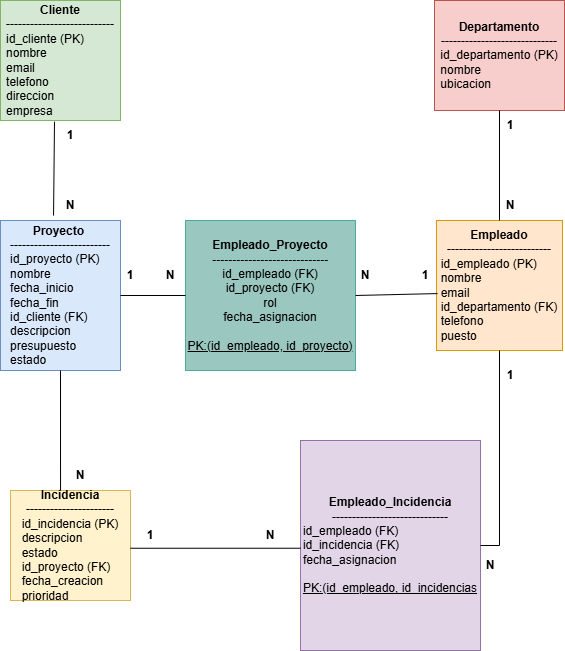

The diagram above was exported from draw.io. Its source (the exported page's mxGraphModel, read from the mxfile embedded in the PNG):
<mxGraphModel dx="1415" dy="979" grid="1" gridSize="10" guides="1" tooltips="1" connect="1" arrows="1" fold="1" page="1" pageScale="1" pageWidth="827" pageHeight="1169" math="0" shadow="0">
  <root>
    <mxCell id="0" />
    <mxCell id="1" parent="0" />
    <mxCell id="rtVzeHzp-743dDAUZ55c-1" value="&lt;b&gt;Cliente&lt;/b&gt;&lt;div&gt;---------------------------&lt;br&gt;&lt;div style=&quot;text-align: justify;&quot;&gt;&lt;span style=&quot;background-color: transparent; color: light-dark(rgb(0, 0, 0), rgb(255, 255, 255));&quot;&gt;id_cliente (PK)&lt;/span&gt;&lt;/div&gt;&lt;div style=&quot;text-align: justify;&quot;&gt;&lt;span style=&quot;background-color: transparent; color: light-dark(rgb(0, 0, 0), rgb(255, 255, 255));&quot;&gt;nombre&lt;/span&gt;&lt;/div&gt;&lt;div style=&quot;text-align: justify;&quot;&gt;&lt;span style=&quot;background-color: transparent; color: light-dark(rgb(0, 0, 0), rgb(255, 255, 255));&quot;&gt;email&lt;/span&gt;&lt;/div&gt;&lt;div style=&quot;text-align: justify;&quot;&gt;&lt;span style=&quot;background-color: transparent; color: light-dark(rgb(0, 0, 0), rgb(255, 255, 255));&quot;&gt;telefono&lt;/span&gt;&lt;/div&gt;&lt;/div&gt;&lt;div style=&quot;text-align: justify;&quot;&gt;direccion&lt;br&gt;empresa&lt;span style=&quot;background-color: transparent; color: light-dark(rgb(0, 0, 0), rgb(255, 255, 255));&quot;&gt;&lt;/span&gt;&lt;/div&gt;" style="rounded=0;whiteSpace=wrap;html=1;fillColor=#d5e8d4;strokeColor=#82b366;" vertex="1" parent="1">
      <mxGeometry x="-20" y="80" width="120" height="120" as="geometry" />
    </mxCell>
    <mxCell id="rtVzeHzp-743dDAUZ55c-2" value="&lt;b&gt;Proyecto&amp;nbsp;&lt;/b&gt;&lt;div&gt;-------------------------&lt;br&gt;&lt;div style=&quot;text-align: left;&quot;&gt;&lt;span style=&quot;background-color: transparent; color: light-dark(rgb(0, 0, 0), rgb(255, 255, 255));&quot;&gt;id_proyecto (PK)&lt;/span&gt;&lt;/div&gt;&lt;div style=&quot;text-align: left;&quot;&gt;&lt;span style=&quot;background-color: transparent; color: light-dark(rgb(0, 0, 0), rgb(255, 255, 255));&quot;&gt;nombre&lt;/span&gt;&lt;/div&gt;&lt;div style=&quot;text-align: left;&quot;&gt;&lt;span style=&quot;background-color: transparent; color: light-dark(rgb(0, 0, 0), rgb(255, 255, 255));&quot;&gt;fecha_inicio&lt;/span&gt;&lt;/div&gt;&lt;div style=&quot;text-align: left;&quot;&gt;&lt;span style=&quot;background-color: transparent; color: light-dark(rgb(0, 0, 0), rgb(255, 255, 255));&quot;&gt;fecha_fin&lt;/span&gt;&lt;/div&gt;&lt;div style=&quot;text-align: left;&quot;&gt;&lt;span style=&quot;background-color: transparent; color: light-dark(rgb(0, 0, 0), rgb(255, 255, 255));&quot;&gt;id_cliente (FK)&lt;/span&gt;&lt;/div&gt;&lt;div style=&quot;text-align: left;&quot;&gt;descripcion&lt;br&gt;presupuesto&lt;br&gt;estado&lt;span style=&quot;background-color: transparent; color: light-dark(rgb(0, 0, 0), rgb(255, 255, 255));&quot;&gt;&lt;/span&gt;&lt;/div&gt;&lt;b&gt;&lt;/b&gt;&lt;/div&gt;" style="rounded=0;whiteSpace=wrap;html=1;fillColor=#dae8fc;strokeColor=#6c8ebf;" vertex="1" parent="1">
      <mxGeometry x="-20" y="300" width="120" height="150" as="geometry" />
    </mxCell>
    <mxCell id="rtVzeHzp-743dDAUZ55c-3" value="&lt;b&gt;Empleado&lt;/b&gt;&lt;div&gt;--------------------------&lt;br&gt;&lt;div style=&quot;&quot;&gt;&lt;div style=&quot;text-align: left;&quot;&gt;&lt;span style=&quot;background-color: transparent; color: light-dark(rgb(0, 0, 0), rgb(255, 255, 255));&quot;&gt;id_empleado (PK)&lt;/span&gt;&lt;/div&gt;&lt;span style=&quot;background-color: transparent; color: light-dark(rgb(0, 0, 0), rgb(255, 255, 255));&quot;&gt;&lt;div style=&quot;text-align: left;&quot;&gt;&lt;span style=&quot;background-color: transparent; color: light-dark(rgb(0, 0, 0), rgb(255, 255, 255));&quot;&gt;nombre&lt;/span&gt;&lt;/div&gt;&lt;/span&gt;&lt;span style=&quot;background-color: transparent; color: light-dark(rgb(0, 0, 0), rgb(255, 255, 255));&quot;&gt;&lt;div style=&quot;text-align: left;&quot;&gt;&lt;span style=&quot;background-color: transparent; color: light-dark(rgb(0, 0, 0), rgb(255, 255, 255));&quot;&gt;email&lt;/span&gt;&lt;/div&gt;&lt;/span&gt;&lt;span style=&quot;background-color: transparent; color: light-dark(rgb(0, 0, 0), rgb(255, 255, 255));&quot;&gt;&lt;div style=&quot;text-align: left;&quot;&gt;&lt;span style=&quot;background-color: transparent; color: light-dark(rgb(0, 0, 0), rgb(255, 255, 255));&quot;&gt;id_departamento (FK)&lt;/span&gt;&lt;/div&gt;&lt;div style=&quot;text-align: left;&quot;&gt;telefono&lt;br&gt;puesto&lt;span style=&quot;background-color: transparent; color: light-dark(rgb(0, 0, 0), rgb(255, 255, 255));&quot;&gt;&lt;/span&gt;&lt;/div&gt;&lt;/span&gt;&lt;/div&gt;&lt;b&gt;&lt;/b&gt;&lt;/div&gt;" style="rounded=0;whiteSpace=wrap;html=1;fillColor=#ffe6cc;strokeColor=#d79b00;" vertex="1" parent="1">
      <mxGeometry x="416" y="300" width="126" height="130" as="geometry" />
    </mxCell>
    <mxCell id="rtVzeHzp-743dDAUZ55c-4" value="&lt;b&gt;Departamento&lt;br&gt;&lt;/b&gt;-----------------------------&lt;br&gt;&lt;div style=&quot;text-align: justify;&quot;&gt;&lt;span style=&quot;background-color: transparent; color: light-dark(rgb(0, 0, 0), rgb(255, 255, 255));&quot;&gt;id_departamento (PK)&lt;/span&gt;&lt;/div&gt;&lt;div style=&quot;text-align: justify;&quot;&gt;&lt;span style=&quot;background-color: transparent; color: light-dark(rgb(0, 0, 0), rgb(255, 255, 255));&quot;&gt;nombre&lt;/span&gt;&lt;b&gt;&amp;nbsp;&lt;/b&gt;&lt;/div&gt;&lt;div style=&quot;text-align: justify;&quot;&gt;ubicacion&lt;b&gt;&lt;/b&gt;&lt;/div&gt;" style="rounded=0;whiteSpace=wrap;html=1;fillColor=#f8cecc;strokeColor=#b85450;" vertex="1" parent="1">
      <mxGeometry x="414" y="80" width="130" height="110" as="geometry" />
    </mxCell>
    <mxCell id="rtVzeHzp-743dDAUZ55c-5" value="&lt;b&gt;Incidencia&lt;/b&gt;&lt;div&gt;----------------------&lt;br&gt;&lt;div style=&quot;&quot;&gt;&lt;div style=&quot;text-align: left;&quot;&gt;&lt;span style=&quot;background-color: transparent; color: light-dark(rgb(0, 0, 0), rgb(255, 255, 255));&quot;&gt;id_incidencia (PK)&lt;/span&gt;&lt;/div&gt;&lt;div style=&quot;text-align: left;&quot;&gt;&lt;span style=&quot;background-color: transparent; color: light-dark(rgb(0, 0, 0), rgb(255, 255, 255));&quot;&gt;descripcion&lt;/span&gt;&lt;/div&gt;&lt;div style=&quot;text-align: left;&quot;&gt;&lt;span style=&quot;background-color: transparent; color: light-dark(rgb(0, 0, 0), rgb(255, 255, 255));&quot;&gt;estado&lt;/span&gt;&lt;/div&gt;&lt;div style=&quot;text-align: left;&quot;&gt;&lt;span style=&quot;background-color: transparent; color: light-dark(rgb(0, 0, 0), rgb(255, 255, 255));&quot;&gt;id_proyecto (FK)&lt;/span&gt;&lt;/div&gt;&lt;div style=&quot;text-align: left;&quot;&gt;fecha_creacion&lt;br&gt;prioridad&lt;span style=&quot;background-color: transparent; color: light-dark(rgb(0, 0, 0), rgb(255, 255, 255));&quot;&gt;&lt;/span&gt;&lt;/div&gt;&lt;/div&gt;&lt;b&gt;&lt;/b&gt;&lt;/div&gt;" style="rounded=0;whiteSpace=wrap;html=1;fillColor=#fff2cc;strokeColor=#d6b656;" vertex="1" parent="1">
      <mxGeometry x="-10" y="570" width="120" height="110" as="geometry" />
    </mxCell>
    <mxCell id="rtVzeHzp-743dDAUZ55c-16" value="&lt;div&gt;&lt;b style=&quot;background-color: transparent; color: light-dark(rgb(0, 0, 0), rgb(255, 255, 255));&quot;&gt;Empleado_Incidencia&lt;/b&gt;&lt;/div&gt;&lt;div&gt;-----------------------------&lt;br&gt;&lt;div style=&quot;text-align: left;&quot;&gt;&lt;span style=&quot;background-color: transparent; color: light-dark(rgb(0, 0, 0), rgb(255, 255, 255));&quot;&gt;id_empleado (FK)&lt;/span&gt;&lt;/div&gt;&lt;div style=&quot;text-align: left;&quot;&gt;&lt;span style=&quot;background-color: transparent; color: light-dark(rgb(0, 0, 0), rgb(255, 255, 255));&quot;&gt;id_incidencia (FK)&lt;/span&gt;&lt;/div&gt;&lt;div style=&quot;text-align: left;&quot;&gt;fecha_asignacion&lt;span style=&quot;background-color: transparent; color: light-dark(rgb(0, 0, 0), rgb(255, 255, 255));&quot;&gt;&lt;/span&gt;&lt;/div&gt;&lt;div style=&quot;text-align: left;&quot;&gt;&lt;br&gt;&lt;/div&gt;&lt;div style=&quot;text-align: left;&quot;&gt;&lt;u&gt;PK:(id_empleado, id_incidencias&lt;/u&gt;&lt;/div&gt;&lt;b&gt;&lt;/b&gt;&lt;/div&gt;" style="rounded=0;whiteSpace=wrap;html=1;fillColor=#e1d5e7;strokeColor=#9673a6;" vertex="1" parent="1">
      <mxGeometry x="280" y="520" width="180" height="210" as="geometry" />
    </mxCell>
    <mxCell id="rtVzeHzp-743dDAUZ55c-33" value="" style="endArrow=none;html=1;rounded=0;entryX=0;entryY=0.513;entryDx=0;entryDy=0;entryPerimeter=0;exitX=0.992;exitY=0.445;exitDx=0;exitDy=0;exitPerimeter=0;" edge="1" parent="1" target="rtVzeHzp-743dDAUZ55c-16">
      <mxGeometry width="50" height="50" relative="1" as="geometry">
        <mxPoint x="109.99999999999996" y="627.75" as="sourcePoint" />
        <mxPoint x="282.0800000000001" y="622.25" as="targetPoint" />
        <Array as="points" />
      </mxGeometry>
    </mxCell>
    <mxCell id="rtVzeHzp-743dDAUZ55c-34" value="" style="endArrow=none;html=1;rounded=0;entryX=0.5;entryY=1;entryDx=0;entryDy=0;exitX=0.5;exitY=0;exitDx=0;exitDy=0;" edge="1" parent="1" source="rtVzeHzp-743dDAUZ55c-3" target="rtVzeHzp-743dDAUZ55c-4">
      <mxGeometry width="50" height="50" relative="1" as="geometry">
        <mxPoint x="240" y="450" as="sourcePoint" />
        <mxPoint x="290" y="400" as="targetPoint" />
      </mxGeometry>
    </mxCell>
    <mxCell id="rtVzeHzp-743dDAUZ55c-35" value="" style="endArrow=none;html=1;rounded=0;entryX=0.5;entryY=1;entryDx=0;entryDy=0;exitX=1;exitY=0.5;exitDx=0;exitDy=0;" edge="1" parent="1" source="rtVzeHzp-743dDAUZ55c-16" target="rtVzeHzp-743dDAUZ55c-3">
      <mxGeometry width="50" height="50" relative="1" as="geometry">
        <mxPoint x="453" y="610" as="sourcePoint" />
        <mxPoint x="453" y="430" as="targetPoint" />
        <Array as="points">
          <mxPoint x="479" y="625" />
        </Array>
      </mxGeometry>
    </mxCell>
    <mxCell id="rtVzeHzp-743dDAUZ55c-36" value="" style="endArrow=none;html=1;rounded=0;entryX=0.5;entryY=1;entryDx=0;entryDy=0;exitX=0.417;exitY=0;exitDx=0;exitDy=0;exitPerimeter=0;" edge="1" parent="1" source="rtVzeHzp-743dDAUZ55c-5" target="rtVzeHzp-743dDAUZ55c-2">
      <mxGeometry width="50" height="50" relative="1" as="geometry">
        <mxPoint x="240" y="450" as="sourcePoint" />
        <mxPoint x="290" y="400" as="targetPoint" />
      </mxGeometry>
    </mxCell>
    <mxCell id="rtVzeHzp-743dDAUZ55c-38" value="" style="endArrow=none;html=1;rounded=0;entryX=0.45;entryY=1.01;entryDx=0;entryDy=0;entryPerimeter=0;exitX=0.442;exitY=-0.033;exitDx=0;exitDy=0;exitPerimeter=0;" edge="1" parent="1" source="rtVzeHzp-743dDAUZ55c-2" target="rtVzeHzp-743dDAUZ55c-1">
      <mxGeometry width="50" height="50" relative="1" as="geometry">
        <mxPoint x="240" y="450" as="sourcePoint" />
        <mxPoint x="290" y="400" as="targetPoint" />
      </mxGeometry>
    </mxCell>
    <mxCell id="rtVzeHzp-743dDAUZ55c-39" value="&lt;b&gt;1&lt;/b&gt;" style="text;html=1;whiteSpace=wrap;strokeColor=none;fillColor=none;align=center;verticalAlign=middle;rounded=0;" vertex="1" parent="1">
      <mxGeometry x="20" y="200" width="60" height="30" as="geometry" />
    </mxCell>
    <mxCell id="rtVzeHzp-743dDAUZ55c-40" value="&lt;b&gt;N&lt;/b&gt;" style="text;html=1;whiteSpace=wrap;strokeColor=none;fillColor=none;align=center;verticalAlign=middle;rounded=0;" vertex="1" parent="1">
      <mxGeometry x="20" y="270" width="60" height="30" as="geometry" />
    </mxCell>
    <mxCell id="rtVzeHzp-743dDAUZ55c-42" value="&lt;b&gt;N&lt;/b&gt;" style="text;html=1;whiteSpace=wrap;strokeColor=none;fillColor=none;align=center;verticalAlign=middle;rounded=0;" vertex="1" parent="1">
      <mxGeometry x="30" y="540" width="60" height="30" as="geometry" />
    </mxCell>
    <mxCell id="rtVzeHzp-743dDAUZ55c-43" value="&lt;b&gt;1&lt;/b&gt;" style="text;html=1;whiteSpace=wrap;strokeColor=none;fillColor=none;align=center;verticalAlign=middle;rounded=0;" vertex="1" parent="1">
      <mxGeometry x="100" y="600" width="60" height="30" as="geometry" />
    </mxCell>
    <mxCell id="rtVzeHzp-743dDAUZ55c-44" value="&lt;b&gt;N&lt;/b&gt;" style="text;html=1;whiteSpace=wrap;strokeColor=none;fillColor=none;align=center;verticalAlign=middle;rounded=0;" vertex="1" parent="1">
      <mxGeometry x="220" y="600" width="60" height="30" as="geometry" />
    </mxCell>
    <mxCell id="rtVzeHzp-743dDAUZ55c-45" value="&lt;b&gt;1&lt;/b&gt;" style="text;html=1;whiteSpace=wrap;strokeColor=none;fillColor=none;align=center;verticalAlign=middle;rounded=0;" vertex="1" parent="1">
      <mxGeometry x="460" y="440" width="60" height="30" as="geometry" />
    </mxCell>
    <mxCell id="rtVzeHzp-743dDAUZ55c-46" value="&lt;b&gt;N&lt;/b&gt;" style="text;html=1;whiteSpace=wrap;strokeColor=none;fillColor=none;align=center;verticalAlign=middle;rounded=0;" vertex="1" parent="1">
      <mxGeometry x="440" y="630" width="60" height="30" as="geometry" />
    </mxCell>
    <mxCell id="rtVzeHzp-743dDAUZ55c-47" value="&lt;b&gt;1&lt;/b&gt;" style="text;html=1;whiteSpace=wrap;strokeColor=none;fillColor=none;align=center;verticalAlign=middle;rounded=0;" vertex="1" parent="1">
      <mxGeometry x="460" y="190" width="60" height="30" as="geometry" />
    </mxCell>
    <mxCell id="rtVzeHzp-743dDAUZ55c-48" value="&lt;b&gt;N&lt;/b&gt;" style="text;html=1;whiteSpace=wrap;strokeColor=none;fillColor=none;align=center;verticalAlign=middle;rounded=0;" vertex="1" parent="1">
      <mxGeometry x="460" y="270" width="60" height="30" as="geometry" />
    </mxCell>
    <mxCell id="rtVzeHzp-743dDAUZ55c-51" value="&lt;b&gt;Empleado_Proyecto&lt;/b&gt;&lt;div&gt;&lt;b&gt;-----------------------------&lt;/b&gt;&lt;/div&gt;&lt;div&gt;id_empleado (FK)&lt;/div&gt;&lt;div&gt;id_proyecto (FK)&lt;/div&gt;&lt;div&gt;rol&lt;/div&gt;&lt;div&gt;fecha_asignacion&lt;/div&gt;&lt;div&gt;&lt;br&gt;&lt;/div&gt;&lt;div&gt;&lt;u&gt;PK:(id_empleado, id_proyecto)&lt;/u&gt;&lt;/div&gt;" style="rounded=0;whiteSpace=wrap;html=1;fillColor=#9AC7BF;strokeColor=light-dark(#4dac99, #5c79a3);" vertex="1" parent="1">
      <mxGeometry x="165" y="300" width="170" height="150" as="geometry" />
    </mxCell>
    <mxCell id="rtVzeHzp-743dDAUZ55c-52" value="" style="endArrow=none;html=1;rounded=0;entryX=1;entryY=0.5;entryDx=0;entryDy=0;exitX=0;exitY=0.5;exitDx=0;exitDy=0;" edge="1" parent="1" source="rtVzeHzp-743dDAUZ55c-51" target="rtVzeHzp-743dDAUZ55c-2">
      <mxGeometry width="50" height="50" relative="1" as="geometry">
        <mxPoint x="220" y="450" as="sourcePoint" />
        <mxPoint x="270" y="400" as="targetPoint" />
      </mxGeometry>
    </mxCell>
    <mxCell id="rtVzeHzp-743dDAUZ55c-53" value="&lt;b&gt;1&lt;/b&gt;" style="text;html=1;whiteSpace=wrap;strokeColor=none;fillColor=none;align=center;verticalAlign=middle;rounded=0;" vertex="1" parent="1">
      <mxGeometry x="80" y="340" width="60" height="30" as="geometry" />
    </mxCell>
    <mxCell id="rtVzeHzp-743dDAUZ55c-54" value="&lt;b&gt;N&lt;/b&gt;" style="text;html=1;whiteSpace=wrap;strokeColor=none;fillColor=none;align=center;verticalAlign=middle;rounded=0;" vertex="1" parent="1">
      <mxGeometry x="120" y="340" width="60" height="30" as="geometry" />
    </mxCell>
    <mxCell id="rtVzeHzp-743dDAUZ55c-55" value="" style="endArrow=none;html=1;rounded=0;exitX=1;exitY=0.5;exitDx=0;exitDy=0;entryX=0.008;entryY=0.562;entryDx=0;entryDy=0;entryPerimeter=0;" edge="1" parent="1" source="rtVzeHzp-743dDAUZ55c-51" target="rtVzeHzp-743dDAUZ55c-3">
      <mxGeometry width="50" height="50" relative="1" as="geometry">
        <mxPoint x="220" y="650" as="sourcePoint" />
        <mxPoint x="410" y="375" as="targetPoint" />
      </mxGeometry>
    </mxCell>
    <mxCell id="rtVzeHzp-743dDAUZ55c-56" value="&lt;b&gt;N&lt;/b&gt;" style="text;html=1;whiteSpace=wrap;strokeColor=none;fillColor=none;align=center;verticalAlign=middle;rounded=0;" vertex="1" parent="1">
      <mxGeometry x="315" y="340" width="60" height="30" as="geometry" />
    </mxCell>
    <mxCell id="rtVzeHzp-743dDAUZ55c-57" value="&lt;b&gt;1&lt;/b&gt;" style="text;html=1;whiteSpace=wrap;strokeColor=none;fillColor=none;align=center;verticalAlign=middle;rounded=0;" vertex="1" parent="1">
      <mxGeometry x="375" y="340" width="60" height="30" as="geometry" />
    </mxCell>
  </root>
</mxGraphModel>